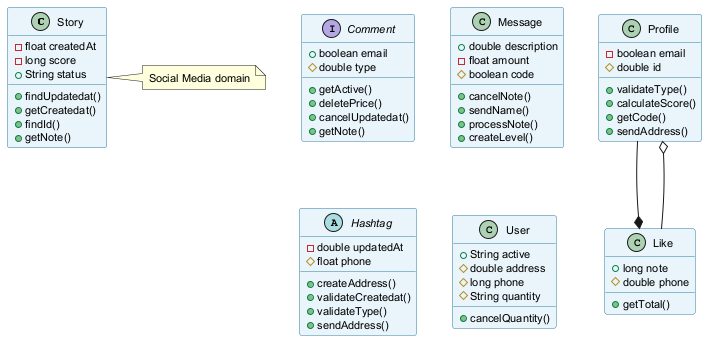

The diagram above was rendered by PlantUML. Its source (embedded in the PNG):
@startuml
skinparam backgroundColor #FFFFFF
skinparam classBackgroundColor #E8F4FA
skinparam classBorderColor #2C7DA0
skinparam defaultFontSize 11
class Story {
  -float createdAt
  -long score
  +String status
  +findUpdatedat()
  +getCreatedat()
  +findId()
  +getNote()
}
class Profile {
  -boolean email
  #double id
  +validateType()
  +calculateScore()
  +getCode()
  +sendAddress()
}
interface Comment {
  +boolean email
  #double type
  +getActive()
  +deletePrice()
  +cancelUpdatedat()
  +getNote()
}
class Message {
  +double description
  -float amount
  #boolean code
  +cancelNote()
  +sendName()
  +processNote()
  +createLevel()
}
class Like {
  +long note
  #double phone
  +getTotal()
}
abstract class Hashtag {
  -double updatedAt
  #float phone
  +createAddress()
  +validateCreatedat()
  +validateType()
  +sendAddress()
}
class User {
  +String active
  #double address
  #long phone
  #String quantity
  +cancelQuantity()
}
Profile --* Like
Like --o Profile
note right of Story : Social Media domain
@enduml